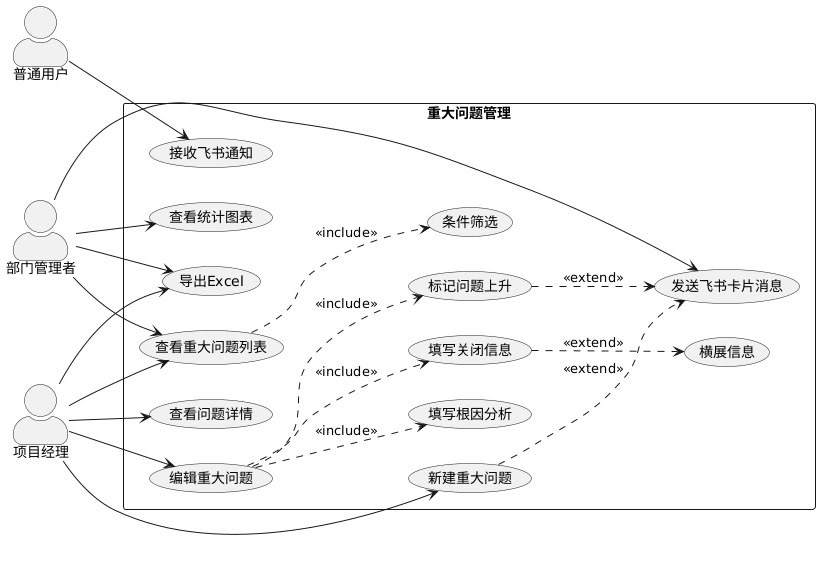

The diagram above was rendered by PlantUML. Its source (embedded in the PNG):
@startuml
left to right direction
skinparam actorStyle awesome
skinparam packageStyle rectangle

actor "部门管理者" as Manager
actor "项目经理" as SPM
actor "普通用户" as User

rectangle "重大问题管理" {

    ' ===== 用例 =====
    usecase "新建重大问题" as UC_Create
    usecase "查看重大问题列表" as UC_ViewList
    usecase "查看问题详情" as UC_ViewDetail
    usecase "编辑重大问题" as UC_Edit
    usecase "导出Excel" as UC_Export
    usecase "查看统计图表" as UC_Chart
    usecase "发送飞书卡片消息" as UC_SendCord
    usecase "接收飞书通知" as UC_ReceiveNotify
    usecase "填写根因分析" as UC_RootCause
    usecase "填写关闭信息" as UC_Close
    usecase "标记问题上升" as UC_Escalate
    usecase "横展信息" as UC_Expand
    usecase "条件筛选" as UC_Filter

    ' ===== 管理者/管理员 - 全部权限 =====
    Manager --> UC_ViewList
    Manager --> UC_Export
    Manager --> UC_Chart
    Manager --> UC_SendCord

    ' ===== SWPM =====
    SPM --> UC_ViewList
    SPM --> UC_ViewDetail
    SPM --> UC_Edit
    SPM --> UC_Create
    SPM --> UC_Export

    ' ===== 飞书系统 =====
     User-->UC_ReceiveNotify

    ' ===== 用例关系 =====
    UC_Edit ..> UC_RootCause : <<include>>
    UC_Edit ..> UC_Close : <<include>>
    UC_Edit ..> UC_Escalate : <<include>>
    UC_ViewList ..> UC_Filter : <<include>>

    ' ===== 扩展关系 =====
    UC_Create ..> UC_SendCord : <<extend>>
    UC_Close ..> UC_Expand : <<extend>>
    UC_Escalate ..> UC_SendCord : <<extend>>
}
@enduml